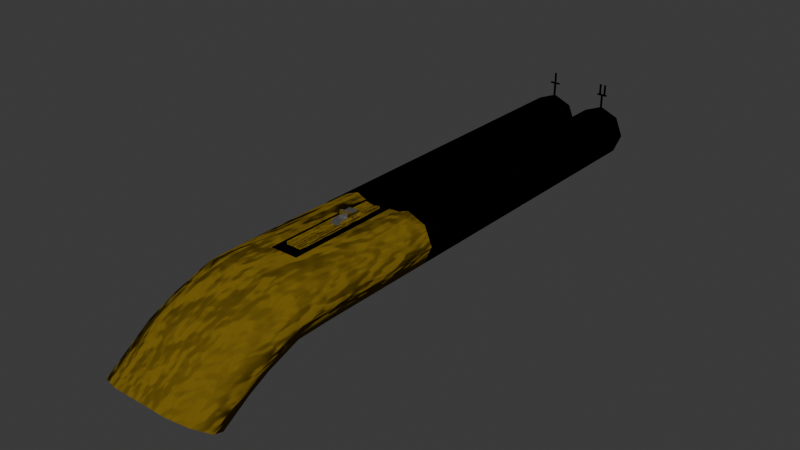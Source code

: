 # Source: ShotgunTextured.blend  (saved by Blender 4.2.66; exported with 4.5.12 LTS)
import bpy
from mathutils import Matrix  # noqa: F401  (used for matrix-valued properties, if any)

bpy.ops.wm.read_factory_settings(use_empty=True)
scene = bpy.context.scene
scene.name = 'Scene'

# ---- collections
col_collection = bpy.data.collections.new('Collection'); scene.collection.children.link(col_collection)

# ---- materials (node trees are filled in below, after node groups)
mat_metal = bpy.data.materials.new('Metal')
mat_material = bpy.data.materials.new('Material')
mat_material_001 = bpy.data.materials.new('Material.001')

# ---- node groups
ng_smooth_by_angle = bpy.data.node_groups.new('Smooth by Angle', 'GeometryNodeTree')
_s = ng_smooth_by_angle.interface.new_socket(name='Mesh', in_out='OUTPUT', socket_type='NodeSocketGeometry')
_s = ng_smooth_by_angle.interface.new_socket(name='Mesh', in_out='INPUT', socket_type='NodeSocketGeometry')
_s = ng_smooth_by_angle.interface.new_socket(name='Angle', in_out='INPUT', socket_type='NodeSocketFloat')
_s.subtype = 'ANGLE'
_s.default_value = 0.5236
_s.min_value = 0.0
_s.max_value = 3.142
_s.description = 'Maximum face angle for smooth edges'
_s = ng_smooth_by_angle.interface.new_socket(name='Ignore Sharpness', in_out='INPUT', socket_type='NodeSocketBool')
_s.force_non_field = True
ng_smooth_by_angle.description = 'Set the sharpness of mesh edges based on the angle between the neighboring faces'
ng_smooth_by_angle.is_modifier = True
_N = ng_smooth_by_angle.nodes; _L = ng_smooth_by_angle.links
n0 = _N.new('GeometryNodeSetShadeSmooth'); n0.name = 'Set Shade Smooth'; n0.location = (120, -80)
n0.domain = 'EDGE'
n1 = _N.new('GeometryNodeSetShadeSmooth'); n1.name = 'Set Shade Smooth.001'; n1.location = (300, -80)
n2 = _N.new('NodeGroupOutput'); n2.name = 'Group Output'; n2.location = (480, -80)
n3 = _N.new('GeometryNodeInputMeshEdgeAngle'); n3.name = 'Edge Angle'; n3.location = (-440, -240)
n4 = _N.new('NodeGroupInput'); n4.name = 'Group Input'; n4.location = (-80, -80)
n5 = _N.new('GeometryNodeInputEdgeSmooth'); n5.name = 'Is Edge Smooth'; n5.location = (-260, -120)
n6 = _N.new('GeometryNodeInputShadeSmooth'); n6.name = 'Is Shade Smooth'; n6.location = (-440, -397)
n7 = _N.new('FunctionNodeCompare'); n7.name = 'Compare'; n7.location = (-260, -260)
n7.operation = 'LESS_EQUAL'
n7.inputs[6].default_value = (0.0, 0.0, 0.0, 0.0)
n7.inputs[7].default_value = (0.0, 0.0, 0.0, 0.0)
n8 = _N.new('FunctionNodeBooleanMath'); n8.name = 'Boolean Math.001'; n8.location = (-80, -260)
n9 = _N.new('NodeGroupInput'); n9.name = 'Group Input.001'; n9.location = (-440, -329)
n10 = _N.new('NodeGroupInput'); n10.name = 'Group Input.002'; n10.location = (-259, -189)
n11 = _N.new('FunctionNodeBooleanMath'); n11.name = 'Boolean Math'; n11.location = (-80, -149)
n11.operation = 'OR'
n12 = _N.new('FunctionNodeBooleanMath'); n12.name = 'Boolean Math.002'; n12.location = (-260, -380)
n12.operation = 'OR'
n13 = _N.new('NodeGroupInput'); n13.name = 'Group Input.003'; n13.location = (-440, -460)
_L.new(n3.outputs[0], n7.inputs[0])
_L.new(n1.outputs[0], n2.inputs[0])
_L.new(n9.outputs[1], n7.inputs[1])
_L.new(n7.outputs[0], n8.inputs[0])
_L.new(n4.outputs[0], n0.inputs[0])
_L.new(n0.outputs[0], n1.inputs[0])
_L.new(n8.outputs[0], n0.inputs[2])
_L.new(n10.outputs[2], n11.inputs[1])
_L.new(n5.outputs[0], n11.inputs[0])
_L.new(n11.outputs[0], n0.inputs[1])
_L.new(n13.outputs[2], n12.inputs[1])
_L.new(n6.outputs[0], n12.inputs[0])
_L.new(n12.outputs[0], n8.inputs[1])
n2.is_active_output = True

# ---- material node trees
mat_metal.use_nodes = True; mat_metal.node_tree.nodes.clear()
_N = mat_metal.node_tree.nodes; _L = mat_metal.node_tree.links
n0 = _N.new('ShaderNodeBsdfPrincipled'); n0.name = 'Principled BSDF'; n0.location = (10, 300)
n0.inputs[0].default_value = (1.0, 1.0, 1.0, 1.0)
n0.inputs[1].default_value = 1.0
n0.inputs[2].default_value = 0.2
n1 = _N.new('ShaderNodeOutputMaterial'); n1.name = 'Material Output'; n1.location = (300, 300)
n2 = _N.new('ShaderNodeBump'); n2.name = 'Bump'; n2.location = (-221, 277)
n2.inputs[0].default_value = 0.0
n2.inputs[1].default_value = 0.4
n2.inputs[2].default_value = 1.0
n3 = _N.new('ShaderNodeTexNoise'); n3.name = 'Noise Texture'; n3.location = (-473, 294)
n3.inputs[2].default_value = 6.4
n3.inputs[3].default_value = 2.7
n3.inputs[4].default_value = 0.3272
n3.inputs[5].default_value = 1.9
n3.inputs[8].default_value = 0.6
_L.new(n0.outputs[0], n1.inputs[0])
_L.new(n3.outputs[0], n2.inputs[3])
_L.new(n2.outputs[0], n0.inputs[5])
n1.is_active_output = True
mat_material.use_nodes = True; mat_material.node_tree.nodes.clear()
_N = mat_material.node_tree.nodes; _L = mat_material.node_tree.links
n0 = _N.new('ShaderNodeBsdfPrincipled'); n0.name = 'Principled BSDF'; n0.location = (10, 300)
n0.inputs[0].default_value = (0.17, 0.1103, 0.008856, 1.0)
n0.inputs[2].default_value = 1.0
n0.inputs[3].default_value = 1.0
n1 = _N.new('ShaderNodeOutputMaterial'); n1.name = 'Material Output'; n1.location = (300, 300)
n2 = _N.new('ShaderNodeTexNoise'); n2.name = 'Noise Texture'; n2.location = (-468, 314)
n3 = _N.new('ShaderNodeBump'); n3.name = 'Bump'; n3.location = (-261, 233)
n3.inputs[0].default_value = 0.3422
n3.inputs[1].default_value = 10.7
n3.inputs[2].default_value = 1.0
_L.new(n0.outputs[0], n1.inputs[0])
_L.new(n3.outputs[0], n0.inputs[5])
_L.new(n2.outputs[0], n3.inputs[3])
n1.is_active_output = True
mat_material_001.use_nodes = True; mat_material_001.node_tree.nodes.clear()
_N = mat_material_001.node_tree.nodes; _L = mat_material_001.node_tree.links
n0 = _N.new('ShaderNodeOutputMaterial'); n0.name = 'Material Output'; n0.location = (452, 300)
n1 = _N.new('ShaderNodeTexNoise'); n1.name = 'Noise Texture'; n1.location = (-550, 292)
n1.inputs[2].default_value = 1.0
n1.inputs[3].default_value = 2.8
n2 = _N.new('ShaderNodeBump'); n2.name = 'Bump'; n2.location = (-198, 235)
n2.inputs[0].default_value = 0.1927
n2.inputs[1].default_value = 3.9
n2.inputs[2].default_value = 1.0
n3 = _N.new('ShaderNodeEeveeSpecular'); n3.name = 'Specular BSDF'; n3.location = (50, 265)
n3.inputs[0].default_value = (0.01927, 0.01927, 0.01927, 1.0)
n3.inputs[2].default_value = 0.299
n4 = _N.new('ShaderNodeTexNoise'); n4.name = 'Noise Texture.001'; n4.location = (-406, -10)
n4.inputs[2].default_value = 1.4
n4.inputs[3].default_value = 2.8
_L.new(n1.outputs[0], n2.inputs[3])
_L.new(n3.outputs[0], n0.inputs[0])
_L.new(n2.outputs[0], n3.inputs[5])
_L.new(n4.outputs[1], n3.inputs[1])
n0.is_active_output = True

# ---- world
world_world = bpy.data.worlds.new('World'); scene.world = world_world
world_world.use_nodes = True; world_world.node_tree.nodes.clear()
_N = world_world.node_tree.nodes; _L = world_world.node_tree.links
n0 = _N.new('ShaderNodeOutputWorld'); n0.name = 'World Output'; n0.location = (300, 300)
n1 = _N.new('ShaderNodeBackground'); n1.name = 'Background'; n1.location = (10, 300)
n1.inputs[0].default_value = (0.05088, 0.05088, 0.05088, 1.0)
_L.new(n1.outputs[0], n0.inputs[0])
n0.is_active_output = True
world_world.color = (0.05088, 0.05088, 0.05088)
world_world.sun_shadow_jitter_overblur = 0.0

# ---- meshes
me_cube_004 = bpy.data.meshes.new('Cube.004')
me_cube_004.from_pydata([(0.743, 5.144, 8.103), (0.2654, 5.144, 7.58), (0.06755, 5.144, 6.319), (0.2654, 5.144, 5.058), (0.743, 5.144, 4.535), (1.221, 5.144, 5.058), (1.418, 5.144, 6.319), (1.221, 5.144, 7.58), (0.743, 4.896, 8.103), (0.2654, 4.896, 7.58), (0.06755, 4.896, 6.319), (0.2654, 4.896, 5.058), (0.743, 4.896, 4.535), (1.221, 4.896, 5.058), (1.418, 4.896, 6.319), (1.221, 4.896, 7.58), (-0.743, 5.144, 8.103), (-1.221, 5.144, 7.58), (-1.418, 5.144, 6.319), (-1.221, 5.144, 5.058), (-0.743, 5.144, 4.535), (-0.2654, 5.144, 5.058), (-0.06755, 5.144, 6.319), (-0.2654, 5.144, 7.58), (-0.743, 4.896, 8.103), (-1.221, 4.896, 7.58), (-1.418, 4.896, 6.319), (-1.221, 4.896, 5.058), (-0.743, 4.896, 4.535), (-0.2654, 4.896, 5.058), (-0.06755, 4.896, 6.319), (-0.2654, 4.896, 7.58), (0.743, 0.5409, 8.103), (1.221, 0.5409, 7.58), (-0.743, 0.5409, 8.103), (-1.221, 0.5409, 7.58), (0.2654, 0.5097, 5.058), (0.743, 0.5097, 4.535), (1.221, 0.5097, 5.058), (1.418, 0.5097, 6.319), (-1.418, 0.5097, 6.319), (-1.221, 0.5097, 5.058), (-0.743, 0.5097, 4.535), (-0.2654, 0.5097, 5.058), (0.08106, 5.144, 6.218), (-0.08106, 5.144, 6.218), (0.06755, 4.908, 6.319), (-0.06755, 4.908, 6.319), (0.08106, 4.908, 6.218), (-0.08106, 4.908, 6.218), (0.743, -3.382, 6.344), (1.221, -3.274, 5.859), (-0.743, -3.382, 6.344), (-1.221, -3.274, 5.859), (0.2654, -2.777, 3.496), (0.743, -2.669, 3.011), (1.221, -2.777, 3.496), (1.418, -3.04, 4.667), (-1.418, -3.04, 4.667), (-1.221, -2.777, 3.496), (-0.743, -2.669, 3.011), (-0.2654, -2.777, 3.496), (1.221, -2.237, 6.687), (1.221, -0.8057, 7.523), (1.418, -0.7947, 6.261), (1.418, -2.125, 5.441), (1.221, -0.7525, 5.002), (1.221, -1.982, 4.205), (0.743, -0.735, 4.48), (0.743, -1.923, 3.694), (0.2654, -0.7525, 5.002), (0.2654, -1.982, 4.205), (-0.2654, -0.7525, 5.002), (-0.2654, -1.982, 4.205), (-0.743, -0.735, 4.48), (-0.743, -1.923, 3.694), (-1.221, -0.7525, 5.002), (-1.221, -1.982, 4.205), (-1.418, -0.7947, 6.261), (-1.418, -2.125, 5.441), (-1.221, -0.8056, 7.523), (-1.221, -2.237, 6.687), (-0.743, -0.8231, 8.045), (-0.743, -2.296, 7.199), (0.743, -0.8231, 8.045), (0.743, -2.296, 7.199), (0.743, -5.264, 3.999), (-0.743, -5.264, 3.999), (-1.221, -5.019, 3.712), (-1.418, -4.445, 2.974), (-1.221, -3.854, 2.282), (-0.743, -3.609, 1.995), (-0.2654, -3.854, 2.282), (0.2654, -3.854, 2.282), (0.743, -3.609, 1.995), (1.221, -3.854, 2.282), (1.418, -4.445, 2.974), (1.221, -5.019, 3.712), (0.02252, 4.896, 6.319), (-0.02252, 4.896, 6.319), (0.08846, 4.896, 7.58), (-0.08846, 4.896, 7.58), (0.08846, 4.896, 5.058), (-0.08846, 4.896, 5.058), (0.3583, 4.896, 8.103), (-0.3583, 4.896, 8.103), (0.3583, 0.5409, 8.103), (-0.3583, 0.5409, 8.103), (0.08846, 0.5097, 5.058), (-0.08846, 0.5097, 5.058), (0.2477, -3.382, 6.344), (-0.2477, -3.382, 6.344), (-0.08846, -2.777, 3.496), (0.08846, -2.777, 3.496), (0.08846, -1.982, 4.205), (-0.08846, -1.982, 4.205), (0.08846, -0.7525, 5.002), (-0.08846, -0.7525, 5.002), (-0.2477, -2.296, 7.199), (0.2477, -2.296, 7.199), (-0.2477, -0.8231, 8.045), (0.2477, -0.8231, 8.045), (-0.2477, -5.264, 3.999), (0.2477, -5.264, 3.999), (0.08846, -3.854, 2.282), (-0.08846, -3.854, 2.282)], [], [(99, 30, 31, 101), (103, 29, 30, 99), (1, 9, 8, 0), (8, 15, 7, 0), (15, 14, 6, 7), (14, 13, 5, 6), (13, 12, 4, 5), (12, 11, 3, 4), (11, 10, 2, 3), (10, 9, 1, 2), (23, 31, 30, 22), (30, 29, 21, 22), (29, 21, 20, 28), (28, 27, 19, 20), (27, 26, 18, 19), (26, 25, 17, 18), (25, 24, 16, 17), (24, 31, 23, 16), (101, 31, 24, 105), (105, 24, 34, 107), (25, 35, 34, 24), (15, 8, 32, 33), (102, 11, 36, 108), (13, 14, 39, 38), (11, 12, 37, 36), (29, 28, 42, 43), (27, 41, 40, 26), (12, 13, 38, 37), (28, 42, 41, 27), (26, 40, 35, 25), (14, 15, 33, 39), (22, 45, 49, 47), (46, 47, 49, 48), (45, 44, 48, 49), (2, 22, 47, 46), (44, 2, 46, 48), (51, 57, 65, 62), (57, 56, 67, 65), (56, 55, 69, 67), (55, 54, 71, 69), (112, 61, 73, 115), (61, 60, 75, 73), (60, 59, 77, 75), (59, 58, 79, 77), (58, 53, 81, 79), (53, 52, 83, 81), (110, 50, 85, 119), (50, 51, 62, 85), (62, 65, 64, 63), (63, 64, 39, 33), (65, 67, 66, 64), (64, 66, 38, 39), (67, 69, 68, 66), (66, 68, 37, 38), (69, 71, 70, 68), (68, 70, 36, 37), (115, 73, 72, 117), (117, 72, 43, 109), (73, 75, 74, 72), (72, 74, 42, 43), (75, 77, 76, 74), (74, 76, 41, 42), (77, 79, 78, 76), (76, 78, 40, 41), (79, 81, 80, 78), (78, 80, 35, 40), (81, 83, 82, 80), (80, 82, 34, 35), (119, 85, 84, 121), (121, 84, 32, 106), (85, 62, 63, 84), (84, 63, 33, 32), (123, 86, 50, 110), (88, 87, 52, 53), (89, 88, 53, 58), (90, 89, 58, 59), (91, 90, 59, 60), (92, 91, 60, 61), (125, 92, 61, 112), (94, 93, 54, 55), (95, 94, 55, 56), (96, 95, 56, 57), (97, 96, 57, 51), (86, 97, 51, 50), (93, 124, 113, 54), (124, 125, 112, 113), (87, 122, 111, 52), (122, 123, 110, 111), (82, 120, 107, 34), (120, 121, 106, 107), (83, 118, 120, 82), (118, 119, 121, 120), (70, 116, 108, 36), (116, 117, 109, 108), (71, 114, 116, 70), (114, 115, 117, 116), (52, 111, 118, 83), (111, 110, 119, 118), (54, 113, 114, 71), (113, 112, 115, 114), (29, 103, 109, 43), (103, 102, 108, 109), (8, 104, 106, 32), (104, 105, 107, 106), (9, 100, 104, 8), (100, 101, 105, 104), (11, 102, 98, 10), (102, 103, 99, 98), (10, 98, 100, 9), (98, 99, 101, 100)])
me_cube_004.polygons.foreach_set('use_smooth', [True] * 110)
me_cube_004.polygons.foreach_set('material_index', [1, 1, 1, 1, 1, 1, 1, 1, 1, 1, 1, 1, 1, 1, 1, 1, 1, 1, 1, 1, 1, 1, 1, 1, 1, 1, 1, 1, 1, 1, 1, 1, 1, 1, 1, 1, 1, 1, 1, 1, 1, 1, 1, 1, 1, 1, 1, 1, 1, 1, 1, 1, 1, 1, 1, 1, 1, 1, 1, 1, 1, 1, 1, 1, 1, 1, 1, 1, 1, 1, 1, 1, 1, 1, 1, 1, 1, 1, 1, 1, 1, 1, 1, 1, 1, 1, 1, 1, 1, 1, 1, 1, 1, 1, 1, 1, 1, 1, 1, 1, 1, 1, 1, 2, 1, 1, 1, 1, 1, 1])
_uv = me_cube_004.uv_layers.new(name='UVMap')
_uv.uv.foreach_set('vector', [0.4207, 0.4932, 0.4207, 0.4931, 0.4207, 0.4932, 0.4207, 0.4932, 0.4208, 0.4931, 0.4208, 0.4931, 0.4207, 0.4931, 0.4207, 0.4932, 0.8604, 0.2106, 0.8788, 0.2042, 0.9033, 0.2374, 0.8963, 0.2633, 0.9033, 0.2374, 0.9408, 0.2211, 0.9556, 0.2363, 0.8963, 0.2633, 0.9408, 0.2211, 0.9799, 0.1375, 0.9999, 0.1418, 0.9556, 0.2363, 0.9799, 0.1375, 0.9807, 0.04832, 0.9999, 0.03898, 0.9999, 0.1418, 0.9807, 0.04832, 0.9565, 0.02015, 0.9582, 0.0001298, 0.9999, 0.03898, 0.9565, 0.02015, 0.9183, 0.03605, 0.9049, 0.02203, 0.9582, 0.0001298, 0.9183, 0.03605, 0.8796, 0.1151, 0.8603, 0.1109, 0.9049, 0.02203, 0.8796, 0.1151, 0.8788, 0.2042, 0.8604, 0.2106, 0.8603, 0.1109, 0.9088, 0.4853, 0.8927, 0.5028, 0.8603, 0.4061, 0.8786, 0.403, 0.8603, 0.4061, 0.8603, 0.3109, 0.8784, 0.3167, 0.8786, 0.403, 0.8603, 0.3109, 0.8784, 0.3167, 0.902, 0.2831, 0.8937, 0.2636, 0.8937, 0.2636, 0.9511, 0.2825, 0.9374, 0.2999, 0.902, 0.2831, 0.9511, 0.2825, 0.9982, 0.3778, 0.9781, 0.3827, 0.9374, 0.2999, 0.9982, 0.3778, 0.9953, 0.4808, 0.9765, 0.4728, 0.9781, 0.3827, 0.9953, 0.4808, 0.9515, 0.5238, 0.9453, 0.5031, 0.9765, 0.4728, 0.9515, 0.5238, 0.8927, 0.5028, 0.9088, 0.4853, 0.9453, 0.5031, 0.4207, 0.4932, 0.4207, 0.4932, 0.4207, 0.4933, 0.4206, 0.4933, 0.4206, 0.4933, 0.4207, 0.4933, 0.4163, 0.4946, 0.4165, 0.4932, 0.4207, 0.4933, 0.4167, 0.4961, 0.4163, 0.4946, 0.4207, 0.4933, 0.4206, 0.4932, 0.4206, 0.4932, 0.417, 0.4905, 0.4179, 0.4892, 0.4207, 0.4931, 0.4207, 0.4931, 0.43, 0.4941, 0.4299, 0.4947, 0.4206, 0.4931, 0.4205, 0.4931, 0.4215, 0.4874, 0.4272, 0.4883, 0.4207, 0.4931, 0.4206, 0.4931, 0.4294, 0.4906, 0.43, 0.4941, 0.4208, 0.4931, 0.4209, 0.4931, 0.4279, 0.4991, 0.4296, 0.496, 0.421, 0.4931, 0.4251, 0.5004, 0.4195, 0.4992, 0.4208, 0.4932, 0.4206, 0.4931, 0.4206, 0.4931, 0.4272, 0.4883, 0.4294, 0.4906, 0.4209, 0.4931, 0.4279, 0.4991, 0.4251, 0.5004, 0.421, 0.4931, 0.4208, 0.4932, 0.4195, 0.4992, 0.4167, 0.4961, 0.4207, 0.4933, 0.4205, 0.4931, 0.4206, 0.4932, 0.4179, 0.4892, 0.4215, 0.4874, 0.8603, 0.529, 0.8827, 0.5241, 0.8733, 0.543, 0.8732, 0.5432, 0.8733, 0.5434, 0.8732, 0.5432, 0.8733, 0.543, 0.8735, 0.5433, 0.8827, 0.5241, 0.8822, 0.5579, 0.8735, 0.5433, 0.8733, 0.543, 0.8615, 0.5579, 0.8603, 0.529, 0.8732, 0.5432, 0.8733, 0.5434, 0.8822, 0.5579, 0.8615, 0.5579, 0.8733, 0.5434, 0.8735, 0.5433, 0.3882, 0.4532, 0.4179, 0.4134, 0.4193, 0.4576, 0.4051, 0.4745, 0.4179, 0.4134, 0.4995, 0.3969, 0.4574, 0.4504, 0.4193, 0.4576, 0.4995, 0.3969, 0.5565, 0.4323, 0.4836, 0.4651, 0.4574, 0.4504, 0.5565, 0.4323, 0.542, 0.4963, 0.4776, 0.4946, 0.4836, 0.4651, 0.5366, 0.5233, 0.5339, 0.5368, 0.4738, 0.5134, 0.4751, 0.5072, 0.5339, 0.5368, 0.5218, 0.6009, 0.4682, 0.5429, 0.4738, 0.5134, 0.5218, 0.6009, 0.4566, 0.6107, 0.439, 0.5465, 0.4682, 0.5429, 0.4566, 0.6107, 0.3903, 0.5652, 0.4069, 0.526, 0.439, 0.5465, 0.3903, 0.5652, 0.3771, 0.5195, 0.3995, 0.5054, 0.4069, 0.526, 0.3771, 0.5195, 0.3761, 0.502, 0.3994, 0.4974, 0.3995, 0.5054, 0.3804, 0.4809, 0.3825, 0.4703, 0.4022, 0.4822, 0.4013, 0.4872, 0.3825, 0.4703, 0.3882, 0.4532, 0.4051, 0.4745, 0.4022, 0.4822, 0.4051, 0.4745, 0.4193, 0.4576, 0.4198, 0.48, 0.4141, 0.4857, 0.4141, 0.4857, 0.4198, 0.48, 0.4215, 0.4874, 0.4179, 0.4892, 0.4193, 0.4576, 0.4574, 0.4504, 0.4327, 0.4788, 0.4198, 0.48, 0.4198, 0.48, 0.4327, 0.4788, 0.4272, 0.4883, 0.4215, 0.4874, 0.4574, 0.4504, 0.4836, 0.4651, 0.4405, 0.4846, 0.4327, 0.4788, 0.4327, 0.4788, 0.4405, 0.4846, 0.4294, 0.4906, 0.4272, 0.4883, 0.4836, 0.4651, 0.4776, 0.4946, 0.4405, 0.4941, 0.4405, 0.4846, 0.4405, 0.4846, 0.4405, 0.4941, 0.43, 0.4941, 0.4294, 0.4906, 0.4751, 0.5072, 0.4738, 0.5134, 0.4394, 0.4999, 0.4398, 0.498, 0.4398, 0.498, 0.4394, 0.4999, 0.4296, 0.496, 0.4298, 0.4954, 0.4738, 0.5134, 0.4682, 0.5429, 0.4361, 0.5086, 0.4394, 0.4999, 0.4394, 0.4999, 0.4361, 0.5086, 0.4279, 0.4991, 0.4296, 0.496, 0.4682, 0.5429, 0.439, 0.5465, 0.4269, 0.5113, 0.4361, 0.5086, 0.4361, 0.5086, 0.4269, 0.5113, 0.4251, 0.5004, 0.4279, 0.4991, 0.439, 0.5465, 0.4069, 0.526, 0.4153, 0.5056, 0.4269, 0.5113, 0.4269, 0.5113, 0.4153, 0.5056, 0.4195, 0.4992, 0.4251, 0.5004, 0.4069, 0.526, 0.3995, 0.5054, 0.4118, 0.4982, 0.4153, 0.5056, 0.4153, 0.5056, 0.4118, 0.4982, 0.4167, 0.4961, 0.4195, 0.4992, 0.3995, 0.5054, 0.3994, 0.4974, 0.4115, 0.4949, 0.4118, 0.4982, 0.4118, 0.4982, 0.4115, 0.4949, 0.4163, 0.4946, 0.4167, 0.4961, 0.4013, 0.4872, 0.4022, 0.4822, 0.4128, 0.4886, 0.4124, 0.4907, 0.4124, 0.4907, 0.4128, 0.4886, 0.417, 0.4905, 0.4168, 0.4919, 0.4022, 0.4822, 0.4051, 0.4745, 0.4141, 0.4857, 0.4128, 0.4886, 0.4128, 0.4886, 0.4141, 0.4857, 0.4179, 0.4892, 0.417, 0.4905, 0.02393, 0.3323, 0.03582, 0.2019, 0.3825, 0.4703, 0.3804, 0.4809, 0.0417, 0.7155, 0.0001298, 0.5932, 0.3761, 0.502, 0.3771, 0.5195, 0.2453, 0.9197, 0.0417, 0.7155, 0.3771, 0.5195, 0.3903, 0.5652, 0.5637, 0.9197, 0.2453, 0.9197, 0.3903, 0.5652, 0.4566, 0.6107, 0.7249, 0.8157, 0.5637, 0.9197, 0.4566, 0.6107, 0.5218, 0.6009, 0.834, 0.6601, 0.7249, 0.8157, 0.5218, 0.6009, 0.5339, 0.5368, 0.8427, 0.6119, 0.834, 0.6601, 0.5339, 0.5368, 0.5366, 0.5233, 0.8369, 0.3283, 0.86, 0.5155, 0.542, 0.4963, 0.5565, 0.4323, 0.7418, 0.1565, 0.8369, 0.3283, 0.5565, 0.4323, 0.4995, 0.3969, 0.4415, 0.0001298, 0.7418, 0.1565, 0.4995, 0.3969, 0.4179, 0.4134, 0.1402, 0.09943, 0.4415, 0.0001298, 0.4179, 0.4134, 0.3882, 0.4532, 0.03582, 0.2019, 0.1402, 0.09943, 0.3882, 0.4532, 0.3825, 0.4703, 0.86, 0.5155, 0.8513, 0.5637, 0.5393, 0.5098, 0.542, 0.4963, 0.8513, 0.5637, 0.8427, 0.6119, 0.5366, 0.5233, 0.5393, 0.5098, 0.0001298, 0.5932, 0.01203, 0.4628, 0.3782, 0.4914, 0.3761, 0.502, 0.01203, 0.4628, 0.02393, 0.3323, 0.3804, 0.4809, 0.3782, 0.4914, 0.4115, 0.4949, 0.4119, 0.4928, 0.4165, 0.4932, 0.4163, 0.4946, 0.4119, 0.4928, 0.4124, 0.4907, 0.4168, 0.4919, 0.4165, 0.4932, 0.3994, 0.4974, 0.4003, 0.4923, 0.4119, 0.4928, 0.4115, 0.4949, 0.4003, 0.4923, 0.4013, 0.4872, 0.4124, 0.4907, 0.4119, 0.4928, 0.4405, 0.4941, 0.4402, 0.496, 0.4299, 0.4947, 0.43, 0.4941, 0.4402, 0.496, 0.4398, 0.498, 0.4298, 0.4954, 0.4299, 0.4947, 0.4776, 0.4946, 0.4763, 0.5009, 0.4402, 0.496, 0.4405, 0.4941, 0.4763, 0.5009, 0.4751, 0.5072, 0.4398, 0.498, 0.4402, 0.496, 0.3761, 0.502, 0.3782, 0.4914, 0.4003, 0.4923, 0.3994, 0.4974, 0.3782, 0.4914, 0.3804, 0.4809, 0.4013, 0.4872, 0.4003, 0.4923, 0.542, 0.4963, 0.5393, 0.5098, 0.4763, 0.5009, 0.4776, 0.4946, 0.5393, 0.5098, 0.5366, 0.5233, 0.4751, 0.5072, 0.4763, 0.5009, 0.4208, 0.4931, 0.4208, 0.4931, 0.4298, 0.4954, 0.4296, 0.496, 0.4208, 0.4931, 0.4207, 0.4931, 0.4299, 0.4947, 0.4298, 0.4954, 0.4206, 0.4932, 0.4206, 0.4933, 0.4168, 0.4919, 0.417, 0.4905, 0.4206, 0.4933, 0.4206, 0.4933, 0.4165, 0.4932, 0.4168, 0.4919, 0.4206, 0.4932, 0.4207, 0.4932, 0.4206, 0.4933, 0.4206, 0.4932, 0.4207, 0.4932, 0.4207, 0.4932, 0.4206, 0.4933, 0.4206, 0.4933, 0.4207, 0.4931, 0.4207, 0.4931, 0.4207, 0.4932, 0.4207, 0.4932, 0.4207, 0.4931, 0.4208, 0.4931, 0.4207, 0.4932, 0.4207, 0.4932, 0.4207, 0.4932, 0.4207, 0.4932, 0.4207, 0.4932, 0.4206, 0.4932, 0.4207, 0.4932, 0.4207, 0.4932, 0.4207, 0.4932, 0.4207, 0.4932])
me_cube_004.materials.append(mat_metal)
me_cube_004.materials.append(mat_material)
me_cube_004.materials.append(mat_material_001)
me_cube_004.update()
me_cube_001 = bpy.data.meshes.new('Cube.001')
me_cube_001.from_pydata([(0.757, 12.49, 3.045), (0.2794, 12.49, 2.523), (0.08156, 12.49, 1.261), (0.2794, 12.49, 4.101e-05), (0.757, 12.49, -0.5224), (1.235, 12.49, 4.101e-05), (1.433, 12.49, 1.261), (1.235, 12.49, 2.523), (0.757, 0.2529, 3.045), (0.2794, 0.2529, 2.523), (0.08156, 0.2529, 1.261), (0.2794, 0.2529, 4.101e-05), (0.757, 0.2529, -0.5224), (1.235, 0.2529, 4.101e-05), (1.433, 0.2529, 1.261), (1.235, 0.2529, 2.523), (0.757, 12.49, 2.782), (0.35, 12.49, 2.336), (0.1813, 12.49, 1.261), (0.35, 12.49, 0.1863), (0.757, 12.49, -0.2589), (1.164, 12.49, 0.1863), (1.333, 12.49, 1.261), (1.164, 12.49, 2.336), (0.757, 0.2529, 2.782), (0.35, 0.2529, 2.336), (0.1813, 0.2529, 1.261), (0.35, 0.2529, 0.1863), (0.757, 0.2529, -0.2589), (1.164, 0.2529, 0.1863), (1.333, 0.2529, 1.261), (1.164, 0.2529, 2.336), (-0.729, 12.49, 3.045), (-1.207, 12.49, 2.523), (-1.404, 12.49, 1.261), (-1.207, 12.49, 4.101e-05), (-0.729, 12.49, -0.5224), (-0.2514, 12.49, 4.101e-05), (-0.05353, 12.49, 1.261), (-0.2514, 12.49, 2.523), (-0.729, 0.2529, 3.045), (-1.207, 0.2529, 2.523), (-1.404, 0.2529, 1.261), (-1.207, 0.2529, 4.101e-05), (-0.729, 0.2529, -0.5224), (-0.2514, 0.2529, 4.101e-05), (-0.05353, 0.2529, 1.261), (-0.2514, 0.2529, 2.523), (-0.729, 12.49, 2.782), (-1.136, 12.49, 2.336), (-1.305, 12.49, 1.261), (-1.136, 12.49, 0.1863), (-0.729, 12.49, -0.2589), (-0.3219, 12.49, 0.1863), (-0.1533, 12.49, 1.261), (-0.3219, 12.49, 2.336), (-0.729, 0.2529, 2.782), (-1.136, 0.2529, 2.336), (-1.305, 0.2529, 1.261), (-1.136, 0.2529, 0.1863), (-0.729, 0.2529, -0.2589), (-0.3219, 0.2529, 0.1863), (-0.1533, 0.2529, 1.261), (-0.3219, 0.2529, 2.336), (0.09507, 0.2529, 1.16), (0.09507, 12.49, 1.16), (-0.06704, 12.49, 1.16), (-0.06704, 0.2529, 1.16), (-1.404, 6.369, 1.261), (-0.2514, 6.369, 2.523), (-0.2514, 6.369, 4.101e-05), (-0.729, 6.369, -0.5224), (-1.207, 6.369, 4.101e-05), (-0.729, 6.369, 3.045), (-1.207, 6.369, 2.523), (1.235, 6.369, 2.523), (0.757, 6.369, 3.045), (1.235, 6.369, 4.101e-05), (1.433, 6.369, 1.261), (0.2794, 6.369, 4.101e-05), (0.757, 6.369, -0.5224), (0.2794, 6.369, 2.523), (1.164, 11.86, 2.336), (0.757, 11.86, 2.782), (1.164, 11.86, 0.1863), (1.333, 11.86, 1.261), (0.35, 11.86, 0.1863), (0.757, 11.86, -0.2589), (0.35, 11.86, 2.336), (0.1813, 11.86, 1.261), (-0.1533, 11.86, 1.261), (-0.3219, 11.86, 2.336), (-0.729, 11.86, -0.2589), (-0.3219, 11.86, 0.1863), (-1.305, 11.86, 1.261), (-1.136, 11.86, 0.1863), (-0.729, 11.86, 2.782), (-1.136, 11.86, 2.336), (0.08156, 12.49, 1.261), (0.08156, 0.2529, 1.261), (0.08156, 0.004777, 1.261), (-0.05353, 12.49, 1.261), (-0.05353, 0.2529, 1.261), (-0.05353, 0.004777, 1.261), (0.08156, 0.01693, 1.261), (-0.05353, 0.01693, 1.261), (-0.7506, 12.43, 4.022), (-0.7506, 12.43, 4.736), (-0.7506, 12.46, 4.022), (-0.7506, 12.46, 4.736), (-0.7013, 12.43, 4.022), (-0.7013, 12.43, 4.736), (-0.7013, 12.46, 4.022), (-0.7013, 12.46, 4.736), (-0.7506, 12.43, 4.115), (-0.7506, 12.46, 4.115), (-0.7013, 12.46, 4.115), (-0.7013, 12.43, 4.115), (-0.7491, 12.41, 2.876), (-0.7491, 12.41, 3.932), (-0.7491, 12.47, 2.876), (-0.7491, 12.47, 3.932), (-0.7083, 12.41, 2.876), (-0.7083, 12.41, 3.932), (-0.7083, 12.47, 2.876), (-0.7083, 12.47, 3.932), (-0.7491, 12.41, 4.021), (-0.7491, 12.47, 4.021), (-0.7083, 12.41, 4.021), (-0.7083, 12.47, 4.021), (-0.8625, 12.41, 3.932), (-0.8625, 12.47, 3.932), (-0.5949, 12.47, 3.932), (-0.5949, 12.41, 3.932), (-0.8625, 12.41, 4.021), (-0.8625, 12.47, 4.021), (-0.5949, 12.47, 4.021), (-0.5949, 12.41, 4.021), (0.7369, 12.41, 2.876), (0.7369, 12.41, 3.932), (0.7369, 12.47, 2.876), (0.7369, 12.47, 3.932), (0.7777, 12.41, 2.876), (0.7777, 12.41, 3.932), (0.7777, 12.47, 2.876), (0.7777, 12.47, 3.932), (0.7369, 12.41, 4.021), (0.7369, 12.47, 4.021), (0.7777, 12.41, 4.021), (0.7777, 12.47, 4.021), (0.6236, 12.41, 3.932), (0.6236, 12.47, 3.932), (0.8911, 12.47, 3.932), (0.8911, 12.41, 3.932), (0.6236, 12.41, 4.021), (0.6236, 12.47, 4.021), (0.8911, 12.47, 4.021), (0.8911, 12.41, 4.021), (0.6679, 12.43, 4.022), (0.6679, 12.43, 4.736), (0.6679, 12.46, 4.022), (0.6679, 12.46, 4.736), (0.7172, 12.43, 4.022), (0.7172, 12.43, 4.736), (0.7172, 12.46, 4.022), (0.7172, 12.46, 4.736), (0.6679, 12.43, 4.115), (0.6679, 12.46, 4.115), (0.7172, 12.46, 4.115), (0.7172, 12.43, 4.115), (0.803, 12.43, 4.022), (0.803, 12.43, 4.736), (0.803, 12.46, 4.022), (0.803, 12.46, 4.736), (0.8523, 12.43, 4.022), (0.8523, 12.43, 4.736), (0.8523, 12.46, 4.022), (0.8523, 12.46, 4.736), (0.803, 12.43, 4.115), (0.803, 12.46, 4.115), (0.8523, 12.46, 4.115), (0.8523, 12.43, 4.115)], [(10, 46)], [(76, 8, 15, 75), (78, 14, 13, 77), (80, 12, 11, 79), (2, 10, 9, 81, 1), (75, 15, 14, 78), (77, 13, 12, 80), (3, 79, 11, 10, 2), (81, 9, 8, 76), (83, 82, 31, 24), (85, 84, 29, 30), (87, 86, 27, 28), (89, 88, 25, 26), (82, 85, 30, 31), (84, 87, 28, 29), (86, 89, 26, 27), (88, 83, 24, 25), (11, 12, 28, 27), (5, 4, 20, 21), (12, 13, 29, 28), (6, 5, 21, 22), (13, 14, 30, 29), (7, 6, 22, 23), (14, 15, 31, 30), (0, 7, 23, 16), (1, 0, 16, 17), (15, 8, 24, 31), (8, 9, 25, 24), (2, 1, 17, 18), (9, 10, 26, 25), (3, 2, 18, 19), (10, 11, 27, 26), (4, 3, 19, 20), (39, 69, 47, 46, 38), (70, 45, 44, 71), (72, 43, 42, 68), (74, 41, 40, 73), (73, 40, 47, 69), (38, 46, 45, 70, 37), (71, 44, 43, 72), (68, 42, 41, 74), (91, 90, 62, 63), (93, 92, 60, 61), (95, 94, 58, 59), (97, 96, 56, 57), (96, 91, 63, 56), (90, 93, 61, 62), (92, 95, 59, 60), (94, 97, 57, 58), (44, 45, 61, 60), (38, 37, 53, 54), (45, 46, 62, 61), (39, 38, 54, 55), (46, 47, 63, 62), (32, 39, 55, 48), (33, 32, 48, 49), (47, 40, 56, 63), (40, 41, 57, 56), (34, 33, 49, 50), (41, 42, 58, 57), (35, 34, 50, 51), (42, 43, 59, 58), (36, 35, 51, 52), (43, 44, 60, 59), (37, 36, 52, 53), (38, 2, 65, 66), (65, 64, 67, 66), (46, 38, 66, 67), (2, 10, 64, 65), (34, 68, 74, 33), (36, 71, 72, 35), (32, 73, 69, 39), (33, 74, 73, 32), (35, 72, 68, 34), (37, 70, 71, 36), (1, 81, 76, 0), (5, 77, 80, 4), (7, 75, 78, 6), (4, 80, 79, 3), (6, 78, 77, 5), (0, 76, 75, 7), (17, 16, 83, 88), (19, 18, 89, 86), (21, 20, 87, 84), (23, 22, 85, 82), (18, 17, 88, 89), (20, 19, 86, 87), (22, 21, 84, 85), (16, 23, 82, 83), (50, 49, 97, 94), (52, 51, 95, 92), (54, 53, 93, 90), (48, 55, 91, 96), (49, 48, 96, 97), (51, 50, 94, 95), (53, 52, 92, 93), (55, 54, 90, 91), (97, 96, 91, 90, 93, 92, 95, 94), (83, 82, 85, 84, 87, 86, 89, 88), (98, 101, 102, 105, 103, 100, 104, 99), (114, 107, 109, 115), (115, 109, 113, 116), (116, 113, 111, 117), (117, 111, 107, 114), (108, 112, 110, 106), (113, 109, 107, 111), (110, 117, 114, 106), (112, 116, 117, 110), (108, 115, 116, 112), (106, 114, 115, 108), (118, 119, 121, 120), (120, 121, 125, 124), (124, 125, 123, 122), (122, 123, 119, 118), (120, 124, 122, 118), (126, 127, 135, 134), (129, 127, 126, 128), (129, 128, 137, 136), (119, 123, 128, 126), (125, 121, 127, 129), (133, 132, 136, 137), (131, 130, 134, 135), (127, 121, 131, 135), (123, 125, 132, 133), (128, 123, 133, 137), (121, 119, 130, 131), (119, 126, 134, 130), (125, 129, 136, 132), (138, 139, 141, 140), (140, 141, 145, 144), (144, 145, 143, 142), (142, 143, 139, 138), (140, 144, 142, 138), (146, 147, 155, 154), (149, 147, 146, 148), (149, 148, 157, 156), (139, 143, 148, 146), (145, 141, 147, 149), (153, 152, 156, 157), (151, 150, 154, 155), (147, 141, 151, 155), (143, 145, 152, 153), (148, 143, 153, 157), (141, 139, 150, 151), (139, 146, 154, 150), (145, 149, 156, 152), (166, 159, 161, 167), (167, 161, 165, 168), (168, 165, 163, 169), (169, 163, 159, 166), (160, 164, 162, 158), (165, 161, 159, 163), (162, 169, 166, 158), (164, 168, 169, 162), (160, 167, 168, 164), (158, 166, 167, 160), (178, 171, 173, 179), (179, 173, 177, 180), (180, 177, 175, 181), (181, 175, 171, 178), (172, 176, 174, 170), (177, 173, 171, 175), (174, 181, 178, 170), (176, 180, 181, 174), (172, 179, 180, 176), (170, 178, 179, 172)])
me_cube_001.polygons.foreach_set('use_smooth', [True] * 165)
_uv = me_cube_001.uv_layers.new(name='UVMap')
_uv.uv.foreach_set('vector', [0.6068, 0.164, 0.6068, 0.2568, 0.5952, 0.2568, 0.5952, 0.164, 0.5835, 0.164, 0.5835, 0.2568, 0.5719, 0.2568, 0.5719, 0.164, 0.5603, 0.164, 0.5603, 0.2568, 0.5487, 0.2568, 0.5487, 0.164, 0.63, 0.07122, 0.63, 0.2568, 0.6184, 0.2568, 0.6184, 0.164, 0.6184, 0.07122, 0.5952, 0.164, 0.5952, 0.2568, 0.5835, 0.2568, 0.5835, 0.164, 0.5719, 0.164, 0.5719, 0.2568, 0.5603, 0.2568, 0.5603, 0.164, 0.5487, 0.07122, 0.5487, 0.164, 0.5487, 0.2568, 0.5371, 0.2568, 0.5371, 0.07122, 0.6184, 0.164, 0.6184, 0.2568, 0.6068, 0.2568, 0.6068, 0.164, 0.326, 0.09074, 0.3273, 0.09574, 0.3167, 0.8729, 0.3177, 0.8598, 0.3296, 0.09762, 0.3317, 0.09602, 0.3273, 0.873, 0.3218, 0.8909, 0.3332, 0.09078, 0.3326, 0.08282, 0.3247, 0.8523, 0.3266, 0.8599, 0.3298, 0.07122, 0.3268, 0.08304, 0.3197, 0.8522, 0.3222, 0.8497, 0.3273, 0.09574, 0.3296, 0.09762, 0.3218, 0.8909, 0.3167, 0.8729, 0.3317, 0.09602, 0.3332, 0.09078, 0.3266, 0.8599, 0.3273, 0.873, 0.3326, 0.08282, 0.3298, 0.07122, 0.3222, 0.8497, 0.3247, 0.8523, 0.3268, 0.08304, 0.326, 0.09074, 0.3177, 0.8598, 0.3197, 0.8522, 0.3257, 0.8516, 0.3286, 0.859, 0.3266, 0.8599, 0.3247, 0.8523, 0.4564, 0.2985, 0.4443, 0.2864, 0.4472, 0.2851, 0.4575, 0.2956, 0.3286, 0.859, 0.3332, 0.8731, 0.3273, 0.873, 0.3266, 0.8599, 0.4731, 0.2985, 0.4564, 0.2985, 0.4575, 0.2956, 0.472, 0.2958, 0.3332, 0.8731, 0.3216, 0.9168, 0.3218, 0.8909, 0.3273, 0.873, 0.4851, 0.2867, 0.4731, 0.2985, 0.472, 0.2958, 0.4821, 0.2854, 0.3216, 0.9168, 0.3107, 0.8729, 0.3167, 0.8729, 0.3218, 0.8909, 0.4852, 0.2696, 0.4851, 0.2867, 0.4821, 0.2854, 0.4824, 0.2707, 0.4734, 0.2572, 0.4852, 0.2696, 0.4824, 0.2707, 0.4721, 0.2602, 0.3107, 0.8729, 0.3156, 0.8589, 0.3177, 0.8598, 0.3167, 0.8729, 0.3156, 0.8589, 0.3187, 0.8515, 0.3197, 0.8522, 0.3177, 0.8598, 0.4562, 0.257, 0.4734, 0.2572, 0.4721, 0.2602, 0.4574, 0.2598, 0.3187, 0.8515, 0.3222, 0.8489, 0.3222, 0.8497, 0.3197, 0.8522, 0.444, 0.269, 0.4562, 0.257, 0.4574, 0.2598, 0.4471, 0.2703, 0.3222, 0.8489, 0.3257, 0.8516, 0.3247, 0.8523, 0.3222, 0.8497, 0.4443, 0.2864, 0.444, 0.269, 0.4471, 0.2703, 0.4472, 0.2851, 0.4556, 0.07122, 0.4556, 0.164, 0.4556, 0.2568, 0.444, 0.2568, 0.444, 0.07122, 0.5253, 0.164, 0.5253, 0.2568, 0.5137, 0.2568, 0.5137, 0.164, 0.5021, 0.164, 0.5021, 0.2568, 0.4905, 0.2568, 0.4905, 0.164, 0.4789, 0.164, 0.4789, 0.2568, 0.4672, 0.2568, 0.4672, 0.164, 0.4672, 0.164, 0.4672, 0.2568, 0.4556, 0.2568, 0.4556, 0.164, 0.5369, 0.07122, 0.5369, 0.2568, 0.5253, 0.2568, 0.5253, 0.164, 0.5253, 0.07122, 0.5137, 0.164, 0.5137, 0.2568, 0.5021, 0.2568, 0.5021, 0.164, 0.4905, 0.164, 0.4905, 0.2568, 0.4789, 0.2568, 0.4789, 0.164, 0.2885, 0.08301, 0.2879, 0.09112, 0.2964, 0.8625, 0.2989, 0.8599, 0.2893, 0.09615, 0.2917, 0.09793, 0.2938, 0.8835, 0.2945, 0.8702, 0.2939, 0.09634, 0.2949, 0.09143, 0.3046, 0.8833, 0.2994, 0.9015, 0.2944, 0.08314, 0.2914, 0.07122, 0.3014, 0.8623, 0.3035, 0.87, 0.2914, 0.07122, 0.2885, 0.08301, 0.2989, 0.8599, 0.3014, 0.8623, 0.2879, 0.09112, 0.2893, 0.09615, 0.2945, 0.8702, 0.2964, 0.8625, 0.2917, 0.09793, 0.2939, 0.09634, 0.2994, 0.9015, 0.2938, 0.8835, 0.2949, 0.09143, 0.2944, 0.08314, 0.3035, 0.87, 0.3046, 0.8833, 0.2879, 0.8836, 0.2925, 0.8694, 0.2945, 0.8702, 0.2938, 0.8835, 0.5266, 0.2861, 0.5149, 0.2984, 0.5136, 0.2954, 0.5238, 0.285, 0.2925, 0.8694, 0.2954, 0.8618, 0.2964, 0.8625, 0.2945, 0.8702, 0.5265, 0.269, 0.5266, 0.2861, 0.5238, 0.285, 0.5234, 0.2703, 0.2954, 0.8618, 0.2989, 0.8591, 0.2989, 0.8599, 0.2964, 0.8625, 0.5142, 0.257, 0.5265, 0.269, 0.5234, 0.2703, 0.5131, 0.2599, 0.4974, 0.2571, 0.5142, 0.257, 0.5131, 0.2599, 0.4985, 0.2598, 0.2989, 0.8591, 0.3024, 0.8616, 0.3014, 0.8623, 0.2989, 0.8599, 0.3024, 0.8616, 0.3056, 0.8691, 0.3035, 0.87, 0.3014, 0.8623, 0.4855, 0.2687, 0.4974, 0.2571, 0.4985, 0.2598, 0.4883, 0.27, 0.3056, 0.8691, 0.3105, 0.8833, 0.3046, 0.8833, 0.3035, 0.87, 0.4854, 0.2857, 0.4855, 0.2687, 0.4883, 0.27, 0.4883, 0.2846, 0.3105, 0.8833, 0.2996, 0.9272, 0.2994, 0.9015, 0.3046, 0.8833, 0.4974, 0.2984, 0.4854, 0.2857, 0.4883, 0.2846, 0.4988, 0.2952, 0.2996, 0.9272, 0.2879, 0.8836, 0.2938, 0.8835, 0.2994, 0.9015, 0.5149, 0.2984, 0.4974, 0.2984, 0.4988, 0.2952, 0.5136, 0.2954, 0.4433, 0.07122, 0.4425, 0.07127, 0.4438, 0.07134, 0.4418, 0.07122, 0.4438, 0.07134, 0.4436, 0.386, 0.4421, 0.386, 0.4418, 0.07122, 0.4433, 0.3861, 0.4433, 0.07122, 0.4418, 0.07122, 0.4421, 0.386, 0.4425, 0.07127, 0.4425, 0.3861, 0.4436, 0.386, 0.4438, 0.07134, 0.4905, 0.07122, 0.4905, 0.164, 0.4789, 0.164, 0.4789, 0.07122, 0.5137, 0.07122, 0.5137, 0.164, 0.5021, 0.164, 0.5021, 0.07122, 0.4672, 0.07122, 0.4672, 0.164, 0.4556, 0.164, 0.4556, 0.07122, 0.4789, 0.07122, 0.4789, 0.164, 0.4672, 0.164, 0.4672, 0.07122, 0.5021, 0.07122, 0.5021, 0.164, 0.4905, 0.164, 0.4905, 0.07122, 0.5253, 0.07122, 0.5253, 0.164, 0.5137, 0.164, 0.5137, 0.07122, 0.6184, 0.07122, 0.6184, 0.164, 0.6068, 0.164, 0.6068, 0.07122, 0.5719, 0.07122, 0.5719, 0.164, 0.5603, 0.164, 0.5603, 0.07122, 0.5952, 0.07122, 0.5952, 0.164, 0.5835, 0.164, 0.5835, 0.07122, 0.5603, 0.07122, 0.5603, 0.164, 0.5487, 0.164, 0.5487, 0.07122, 0.5835, 0.07122, 0.5835, 0.164, 0.5719, 0.164, 0.5719, 0.07122, 0.6068, 0.07122, 0.6068, 0.164, 0.5952, 0.164, 0.5952, 0.07122, 0.4721, 0.2602, 0.4824, 0.2707, 0.4723, 0.2752, 0.468, 0.2703, 0.4471, 0.2703, 0.4574, 0.2598, 0.4619, 0.2697, 0.4574, 0.2739, 0.4575, 0.2956, 0.4472, 0.2851, 0.4574, 0.2804, 0.4614, 0.2855, 0.4821, 0.2854, 0.472, 0.2958, 0.4675, 0.286, 0.4719, 0.2817, 0.4574, 0.2598, 0.4721, 0.2602, 0.468, 0.2703, 0.4619, 0.2697, 0.4472, 0.2851, 0.4471, 0.2703, 0.4574, 0.2739, 0.4574, 0.2804, 0.472, 0.2958, 0.4575, 0.2956, 0.4614, 0.2855, 0.4675, 0.286, 0.4824, 0.2707, 0.4821, 0.2854, 0.4719, 0.2817, 0.4723, 0.2752, 0.4883, 0.27, 0.4985, 0.2598, 0.503, 0.2696, 0.4984, 0.2736, 0.4988, 0.2952, 0.4883, 0.2846, 0.4985, 0.2799, 0.5028, 0.2849, 0.5238, 0.285, 0.5136, 0.2954, 0.509, 0.2856, 0.5135, 0.2814, 0.5131, 0.2599, 0.5234, 0.2703, 0.5135, 0.275, 0.5092, 0.2701, 0.4985, 0.2598, 0.5131, 0.2599, 0.5092, 0.2701, 0.503, 0.2696, 0.4883, 0.2846, 0.4883, 0.27, 0.4984, 0.2736, 0.4985, 0.2799, 0.5136, 0.2954, 0.4988, 0.2952, 0.5028, 0.2849, 0.509, 0.2856, 0.5234, 0.2703, 0.5238, 0.285, 0.5135, 0.2814, 0.5135, 0.275, 0.5507, 0.2739, 0.5437, 0.2809, 0.5338, 0.2809, 0.5268, 0.2739, 0.5268, 0.264, 0.5338, 0.257, 0.5437, 0.257, 0.5507, 0.264, 0.5272, 0.2985, 0.5371, 0.2985, 0.5441, 0.3055, 0.5441, 0.3154, 0.5371, 0.3224, 0.5272, 0.3224, 0.5202, 0.3154, 0.5202, 0.3055, 0.4425, 0.07127, 0.4433, 0.07122, 0.4433, 0.3861, 0.4393, 0.3704, 0.4393, 0.3702, 0.4424, 0.3702, 0.4424, 0.3704, 0.4425, 0.3861, 0.5, 0.0, 0.625, 0.0, 0.625, 0.25, 0.5, 0.25, 0.5, 0.25, 0.625, 0.25, 0.625, 0.5, 0.5, 0.5, 0.5, 0.5, 0.625, 0.5, 0.625, 0.75, 0.5, 0.75, 0.5, 0.75, 0.625, 0.75, 0.625, 1.0, 0.5, 1.0, 0.125, 0.5, 0.375, 0.5, 0.375, 0.75, 0.125, 0.75, 0.625, 0.5, 0.875, 0.5, 0.875, 0.75, 0.625, 0.75, 0.375, 0.75, 0.5, 0.75, 0.5, 1.0, 0.375, 1.0, 0.375, 0.5, 0.5, 0.5, 0.5, 0.75, 0.375, 0.75, 0.375, 0.25, 0.5, 0.25, 0.5, 0.5, 0.375, 0.5, 0.375, 0.0, 0.5, 0.0, 0.5, 0.25, 0.375, 0.25, 0.375, 0.0, 0.625, 0.0, 0.625, 0.25, 0.375, 0.25, 0.375, 0.25, 0.625, 0.25, 0.625, 0.5, 0.375, 0.5, 0.375, 0.5, 0.625, 0.5, 0.625, 0.75, 0.375, 0.75, 0.375, 0.75, 0.625, 0.75, 0.625, 1.0, 0.375, 1.0, 0.125, 0.5, 0.375, 0.5, 0.375, 0.75, 0.125, 0.75, 0.875, 0.75, 0.875, 0.5, 0.875, 0.5, 0.875, 0.75, 0.625, 0.5, 0.875, 0.5, 0.875, 0.75, 0.625, 0.75, 0.625, 0.5, 0.625, 0.75, 0.625, 0.75, 0.625, 0.5, 0.625, 1.0, 0.625, 0.75, 0.625, 0.75, 0.625, 1.0, 0.625, 0.5, 0.625, 0.25, 0.625, 0.25, 0.625, 0.5, 0.625, 0.75, 0.625, 0.5, 0.625, 0.5, 0.625, 0.75, 0.625, 0.25, 0.625, 0.0, 0.625, 0.0, 0.625, 0.25, 0.625, 0.25, 0.625, 0.25, 0.625, 0.25, 0.625, 0.25, 0.625, 0.75, 0.625, 0.5, 0.625, 0.5, 0.625, 0.75, 0.625, 0.75, 0.625, 0.75, 0.625, 0.75, 0.625, 0.75, 0.625, 0.25, 0.625, 0.0, 0.625, 0.0, 0.625, 0.25, 0.625, 1.0, 0.625, 1.0, 0.625, 1.0, 0.625, 1.0, 0.625, 0.5, 0.625, 0.5, 0.625, 0.5, 0.625, 0.5, 0.375, 0.0, 0.625, 0.0, 0.625, 0.25, 0.375, 0.25, 0.375, 0.25, 0.625, 0.25, 0.625, 0.5, 0.375, 0.5, 0.375, 0.5, 0.625, 0.5, 0.625, 0.75, 0.375, 0.75, 0.375, 0.75, 0.625, 0.75, 0.625, 1.0, 0.375, 1.0, 0.125, 0.5, 0.375, 0.5, 0.375, 0.75, 0.125, 0.75, 0.875, 0.75, 0.875, 0.5, 0.875, 0.5, 0.875, 0.75, 0.625, 0.5, 0.875, 0.5, 0.875, 0.75, 0.625, 0.75, 0.625, 0.5, 0.625, 0.75, 0.625, 0.75, 0.625, 0.5, 0.625, 1.0, 0.625, 0.75, 0.625, 0.75, 0.625, 1.0, 0.625, 0.5, 0.625, 0.25, 0.625, 0.25, 0.625, 0.5, 0.625, 0.75, 0.625, 0.5, 0.625, 0.5, 0.625, 0.75, 0.625, 0.25, 0.625, 0.0, 0.625, 0.0, 0.625, 0.25, 0.625, 0.25, 0.625, 0.25, 0.625, 0.25, 0.625, 0.25, 0.625, 0.75, 0.625, 0.5, 0.625, 0.5, 0.625, 0.75, 0.625, 0.75, 0.625, 0.75, 0.625, 0.75, 0.625, 0.75, 0.625, 0.25, 0.625, 0.0, 0.625, 0.0, 0.625, 0.25, 0.625, 1.0, 0.625, 1.0, 0.625, 1.0, 0.625, 1.0, 0.625, 0.5, 0.625, 0.5, 0.625, 0.5, 0.625, 0.5, 0.5, 0.0, 0.625, 0.0, 0.625, 0.25, 0.5, 0.25, 0.5, 0.25, 0.625, 0.25, 0.625, 0.5, 0.5, 0.5, 0.5, 0.5, 0.625, 0.5, 0.625, 0.75, 0.5, 0.75, 0.5, 0.75, 0.625, 0.75, 0.625, 1.0, 0.5, 1.0, 0.125, 0.5, 0.375, 0.5, 0.375, 0.75, 0.125, 0.75, 0.625, 0.5, 0.875, 0.5, 0.875, 0.75, 0.625, 0.75, 0.375, 0.75, 0.5, 0.75, 0.5, 1.0, 0.375, 1.0, 0.375, 0.5, 0.5, 0.5, 0.5, 0.75, 0.375, 0.75, 0.375, 0.25, 0.5, 0.25, 0.5, 0.5, 0.375, 0.5, 0.375, 0.0, 0.5, 0.0, 0.5, 0.25, 0.375, 0.25, 0.5, 0.0, 0.625, 0.0, 0.625, 0.25, 0.5, 0.25, 0.5, 0.25, 0.625, 0.25, 0.625, 0.5, 0.5, 0.5, 0.5, 0.5, 0.625, 0.5, 0.625, 0.75, 0.5, 0.75, 0.5, 0.75, 0.625, 0.75, 0.625, 1.0, 0.5, 1.0, 0.125, 0.5, 0.375, 0.5, 0.375, 0.75, 0.125, 0.75, 0.625, 0.5, 0.875, 0.5, 0.875, 0.75, 0.625, 0.75, 0.375, 0.75, 0.5, 0.75, 0.5, 1.0, 0.375, 1.0, 0.375, 0.5, 0.5, 0.5, 0.5, 0.75, 0.375, 0.75, 0.375, 0.25, 0.5, 0.25, 0.5, 0.5, 0.375, 0.5, 0.375, 0.0, 0.5, 0.0, 0.5, 0.25, 0.375, 0.25])
me_cube_001.materials.append(mat_material_001)
me_cube_001.materials.append(None)
me_cube_001.update()
me_cube_009 = bpy.data.meshes.new('Cube.009')
me_cube_009.from_pydata([(-3.093, -1.0, -1.0), (-3.093, -1.0, -0.4725), (-3.093, 1.0, -1.0), (-3.093, 1.0, -0.4725), (3.093, -1.0, -1.0), (3.093, -1.0, -0.4725), (3.093, 1.0, -1.0), (3.093, 1.0, -0.4725), (0.3333, 1.0, -1.0), (-0.3333, 1.0, -1.0), (-0.3333, 1.0, -0.558), (0.3333, 1.0, -0.558), (-0.3333, -1.0, -1.0), (0.3333, -1.0, -1.0), (0.3333, -1.0, -0.558), (-0.3333, -1.0, -0.558)], [], [(0, 1, 3, 2), (8, 11, 7, 6), (6, 7, 5, 4), (12, 15, 1, 0), (8, 6, 4, 13), (10, 3, 1, 15), (7, 11, 14, 5), (11, 10, 15, 14), (2, 9, 12, 0), (9, 8, 13, 12), (4, 5, 14, 13), (13, 14, 15, 12), (2, 3, 10, 9), (9, 10, 11, 8)])
_uv = me_cube_009.uv_layers.new(name='UVMap')
_uv.uv.foreach_set('vector', [0.375, 0.0, 0.625, 0.0, 0.625, 0.25, 0.375, 0.25, 0.375, 0.4167, 0.625, 0.4167, 0.625, 0.5, 0.375, 0.5, 0.375, 0.5, 0.625, 0.5, 0.625, 0.75, 0.375, 0.75, 0.375, 0.9167, 0.625, 0.9167, 0.625, 1.0, 0.375, 1.0, 0.2917, 0.5, 0.375, 0.5, 0.375, 0.75, 0.2917, 0.75, 0.7917, 0.5, 0.875, 0.5, 0.875, 0.75, 0.7917, 0.75, 0.625, 0.5, 0.7083, 0.5, 0.7083, 0.75, 0.625, 0.75, 0.7083, 0.5, 0.7917, 0.5, 0.7917, 0.75, 0.7083, 0.75, 0.125, 0.5, 0.2083, 0.5, 0.2083, 0.75, 0.125, 0.75, 0.2083, 0.5, 0.2917, 0.5, 0.2917, 0.75, 0.2083, 0.75, 0.375, 0.75, 0.625, 0.75, 0.625, 0.8333, 0.375, 0.8333, 0.375, 0.8333, 0.625, 0.8333, 0.625, 0.9167, 0.375, 0.9167, 0.375, 0.25, 0.625, 0.25, 0.625, 0.3333, 0.375, 0.3333, 0.375, 0.3333, 0.625, 0.3333, 0.625, 0.4167, 0.375, 0.4167])
me_cube_009.materials.append(mat_material)
me_cube_009.update()
me_cube_010 = bpy.data.meshes.new('Cube.010')
me_cube_010.from_pydata([(0.0, -4.976, -3.148), (0.0, -4.005, -2.825), (0.0, -4.225, -2.836), (0.0, -4.476, -2.716), (0.0, -4.494, -2.945), (0.0, -4.652, -2.92), (0.0, -4.806, -2.94), (0.0, -4.919, -3.022), (0.0, -3.867, -2.908), (0.0, -3.813, -3.028), (0.0, -3.813, -3.164), (0.1728, -4.976, -3.148), (0.1728, -4.005, -2.825), (0.1728, -4.225, -2.836), (0.1728, -4.476, -2.716), (0.1728, -4.494, -2.945), (0.1728, -4.652, -2.92), (0.1728, -4.806, -2.94), (0.1728, -4.919, -3.022), (0.1728, -3.867, -2.908), (0.1728, -3.813, -3.028), (0.1728, -3.813, -3.164), (-0.1728, -4.976, -3.148), (-0.1728, -4.005, -2.825), (-0.1728, -4.225, -2.836), (-0.1728, -4.476, -2.716), (-0.1728, -4.494, -2.945), (-0.1728, -4.652, -2.92), (-0.1728, -4.806, -2.94), (-0.1728, -4.919, -3.022), (-0.1728, -3.867, -2.908), (-0.1728, -3.813, -3.028), (-0.1728, -3.813, -3.164)], [], [(1, 12, 19, 8), (4, 15, 14, 3), (7, 18, 17, 6), (8, 19, 20, 9), (3, 14, 13, 2), (6, 17, 16, 5), (9, 20, 21, 10), (2, 13, 12, 1), (5, 16, 15, 4), (0, 11, 18, 7), (14, 15, 16, 17, 18, 11, 21, 20, 19, 12, 13), (1, 8, 30, 23), (4, 3, 25, 26), (7, 6, 28, 29), (8, 9, 31, 30), (3, 2, 24, 25), (6, 5, 27, 28), (9, 10, 32, 31), (2, 1, 23, 24), (5, 4, 26, 27), (0, 7, 29, 22), (25, 24, 23, 30, 31, 32, 22, 29, 28, 27, 26)])
_uv = me_cube_010.uv_layers.new(name='UVMap')
_uv.uv.foreach_set('vector', [0.0, 0.0, 0.0, 0.0, 0.0, 0.0, 0.0, 0.0, 0.0, 0.0, 0.0, 0.0, 0.0, 0.0, 0.0, 0.0, 0.0, 0.0, 0.0, 0.0, 0.0, 0.0, 0.0, 0.0, 0.0, 0.0, 0.0, 0.0, 0.0, 0.0, 0.0, 0.0, 0.0, 0.0, 0.0, 0.0, 0.0, 0.0, 0.0, 0.0, 0.0, 0.0, 0.0, 0.0, 0.0, 0.0, 0.0, 0.0, 0.0, 0.0, 0.0, 0.0, 0.0, 0.0, 0.0, 0.0, 0.0, 0.0, 0.0, 0.0, 0.0, 0.0, 0.0, 0.0, 0.0, 0.0, 0.0, 0.0, 0.0, 0.0, 0.0, 0.0, 0.0, 0.0, 0.0, 0.0, 0.0, 0.0, 0.0, 0.0, 0.0, 0.0, 0.0, 0.0, 0.0, 0.0, 0.0, 0.0, 0.0, 0.0, 0.0, 0.0, 0.0, 0.0, 0.0, 0.0, 0.0, 0.0, 0.0, 0.0, 0.0, 0.0, 0.0, 0.0, 0.0, 0.0, 0.0, 0.0, 0.0, 0.0, 0.0, 0.0, 0.0, 0.0, 0.0, 0.0, 0.0, 0.0, 0.0, 0.0, 0.0, 0.0, 0.0, 0.0, 0.0, 0.0, 0.0, 0.0, 0.0, 0.0, 0.0, 0.0, 0.0, 0.0, 0.0, 0.0, 0.0, 0.0, 0.0, 0.0, 0.0, 0.0, 0.0, 0.0, 0.0, 0.0, 0.0, 0.0, 0.0, 0.0, 0.0, 0.0, 0.0, 0.0, 0.0, 0.0, 0.0, 0.0, 0.0, 0.0, 0.0, 0.0, 0.0, 0.0, 0.0, 0.0, 0.0, 0.0, 0.0, 0.0, 0.0, 0.0, 0.0, 0.0, 0.0, 0.0, 0.0, 0.0, 0.0, 0.0, 0.0, 0.0, 0.0, 0.0, 0.0, 0.0, 0.0, 0.0, 0.0, 0.0, 0.0, 0.0, 0.0, 0.0, 0.0, 0.0, 0.0, 0.0, 0.0, 0.0, 0.0, 0.0, 0.0, 0.0])
me_cube_010.materials.append(mat_metal)
me_cube_010.update()
arm_armature_001 = bpy.data.armatures.new('Armature.001')  # bones are not reproduced

# ---- objects
ob_cube = bpy.data.objects.new('Cube', me_cube_004)
ob_cube_002 = bpy.data.objects.new('Cube.002', me_cube_001)
ob_armature = bpy.data.objects.new('Armature', arm_armature_001)
ob_cube_001 = bpy.data.objects.new('Cube.001', me_cube_009)
ob_cube_003 = bpy.data.objects.new('Cube.003', me_cube_010)

# ---- transforms, parenting, visibility, modifiers, constraints
ob_cube.location = (0.0, -6.403, -7.849)
ob_cube.scale = (1.48, 1.0, 0.5606)
_vg = ob_cube.vertex_groups.new(name='Bone')
for _i, _w in zip([0, 1, 2, 3, 4, 5, 6, 7, 8, 9, 10, 11, 12, 13, 14, 15, 16, 17, 18, 19, 20, 21, 22, 23, 24, 25, 26, 27, 28, 29, 30, 31, 32, 33, 34, 35, 36, 37, 38, 39, 40, 41, 42, 43, 44, 45, 46, 47, 48, 49, 50, 51, 52, 53, 54, 55, 56, 57, 58, 59, 60, 61, 62, 63, 64, 65, 66, 67, 68, 69, 70, 71, 72, 73, 74, 75, 76, 77, 78, 79, 80, 81, 82, 83, 84, 85, 86, 87, 88, 89, 90, 91, 92, 93, 94, 95, 96, 97, 98, 99, 100, 101, 102, 103, 104, 105, 106, 107, 108, 109, 110, 111, 112, 113, 114, 115, 116, 117, 118, 119, 120, 121, 122, 123, 124, 125], [0.718, 0.6088, 0.1239, 0.6337, 0.4438, 0.4089, 0.373, 0.4678, 0.7557, 0.6968, 0.4819, 0.7073, 0.4275, 0.409, 0.3592, 0.4515, 0.7017, 0.451, 0.3355, 0.3326, 0.3249, 0.4823, 0.09069, 0.5911, 0.7396, 0.4368, 0.3237, 0.3331, 0.3075, 0.54, 0.4381, 0.6804, 0.9813, 0.9679, 0.9809, 0.9671, 0.9872, 0.9699, 0.9545, 0.9605, 0.9585, 0.9513, 0.9688, 0.9864, 0.08637, 0.06852, 0.3802, 0.3562, 0.2166, 0.211, 0.9919, 0.9912, 0.9919, 0.991, 0.9881, 0.9883, 0.989, 0.9902, 0.9899, 0.9887, 0.9882, 0.9881, 0.9902, 0.9862, 0.9832, 0.9887, 0.9803, 0.9873, 0.9841, 0.9871, 0.9877, 0.9875, 0.9875, 0.9873, 0.9835, 0.9869, 0.9794, 0.9868, 0.9824, 0.9883, 0.9858, 0.99, 0.9895, 0.9914, 0.9897, 0.9915, 0.9913, 0.9913, 0.9909, 0.9903, 0.9896, 0.9889, 0.9888, 0.9888, 0.9891, 0.9897, 0.9904, 0.991, 0.4673, 0.4527, 0.6914, 0.6859, 0.6515, 0.5958, 0.7504, 0.745, 0.9812, 0.981, 0.9869, 0.9867, 0.9919, 0.9919, 0.9881, 0.9881, 0.9874, 0.9874, 0.9876, 0.9875, 0.9915, 0.9915, 0.9895, 0.9896, 0.9913, 0.9913, 0.9888, 0.9888]): _vg.add([_i], _w, 'REPLACE')
_vg = ob_cube.vertex_groups.new(name='Bone.001')
_m = ob_cube.modifiers.new('Armature', 'ARMATURE')
ob_cube_002.parent = ob_armature
ob_cube_002.matrix_parent_inverse = Matrix(((0.09809, -0.0, 0.0, 0.0001569), (-0.0, 7.406e-09, -0.09809, -0.4918), (-0.0, 0.09809, 7.406e-09, 0.1509), (-0.0, 0.0, -0.0, 1.0)))
ob_cube_002.location = (-0.02075, -1.512, -5.014)
ob_cube_002.scale = (1.48, 1.0, 0.5606)
_vg = ob_cube_002.vertex_groups.new(name='Bone')
for _i, _w in zip([0, 1, 2, 3, 4, 5, 6, 7, 8, 9, 10, 11, 12, 13, 14, 15, 16, 17, 18, 19, 20, 21, 22, 23, 24, 25, 26, 27, 28, 29, 30, 31, 32, 33, 34, 35, 36, 37, 38, 39, 40, 41, 42, 43, 44, 45, 46, 47, 48, 49, 50, 51, 52, 53, 54, 55, 56, 57, 58, 59, 60, 61, 62, 63, 64, 65, 66, 67, 68, 69, 70, 71, 72, 73, 74, 75, 76, 77, 78, 79, 80, 81, 82, 83, 84, 85, 86, 87, 88, 89, 90, 91, 92, 93, 94, 95, 96, 97, 98, 99, 100, 101, 102, 103, 104, 105], [1.0, 1.0, 1.0, 1.0, 1.0, 1.0, 1.0, 1.0, 1.0, 1.0, 1.0, 1.0, 1.0, 1.0, 1.0, 1.0, 1.0, 1.0, 1.0, 1.0, 1.0, 1.0, 1.0, 1.0, 1.0, 1.0, 1.0, 1.0, 1.0, 1.0, 1.0, 1.0, 1.0, 1.0, 1.0, 1.0, 1.0, 1.0, 1.0, 1.0, 1.0, 1.0, 1.0, 1.0, 1.0, 1.0, 1.0, 1.0, 1.0, 1.0, 1.0, 1.0, 1.0, 1.0, 1.0, 1.0, 1.0, 1.0, 1.0, 1.0, 1.0, 1.0, 1.0, 1.0, 1.0, 1.0, 1.0, 1.0, 1.0, 1.0, 1.0, 1.0, 1.0, 1.0, 1.0, 1.0, 1.0, 1.0, 1.0, 1.0, 1.0, 1.0, 1.0, 1.0, 1.0, 1.0, 1.0, 1.0, 1.0, 1.0, 1.0, 1.0, 1.0, 1.0, 1.0, 1.0, 1.0, 1.0, 1.0, 1.0, 1.0, 1.0, 1.0, 1.0, 1.0, 1.0]): _vg.add([_i], _w, 'REPLACE')
_vg = ob_cube_002.vertex_groups.new(name='Bone.001')
_vg.add([0, 1, 2, 3, 4, 5, 6, 7, 8, 9, 10, 11, 12, 13, 14, 15, 16, 17, 18, 19, 20, 21, 22, 23, 24, 25, 26, 27, 28, 29, 30, 31, 32, 33, 34, 35, 36, 37, 38, 39, 40, 41, 42, 43, 44, 45, 46, 47, 48, 49, 50, 51, 52, 53, 54, 55, 56, 57, 58, 59, 60, 61, 62, 63, 64, 65, 66, 67, 68, 69, 70, 71, 72, 73, 74, 75, 76, 77, 78, 79, 80, 81, 82, 83, 84, 85, 86, 87, 88, 89, 90, 91, 92, 93, 94, 95, 96, 97], 1.0, 'REPLACE')
_vg = ob_cube_002.vertex_groups.new(name='Bone_L.001')
_vg.add([138, 139, 140, 141, 142, 143, 144, 145, 146, 147, 148, 149, 150, 151, 152, 153, 154, 155, 156, 157, 158, 159, 160, 161, 162, 163, 164, 165, 166, 167, 168, 169, 170, 171, 172, 173, 174, 175, 176, 177, 178, 179, 180, 181], 1.0, 'REPLACE')
_vg = ob_cube_002.vertex_groups.new(name='Bone_R.001')
for _i, _w in zip([106, 107, 108, 109, 110, 111, 112, 113, 114, 115, 116, 117, 118, 119, 120, 121, 122, 123, 124, 125, 126, 127, 128, 129, 130, 131, 132, 133, 134, 135, 136, 137], [1.0, 1.0, 1.0, 1.0, 1.0, 1.0, 1.0, 1.0, 1.0, 1.0, 1.0, 1.0, 1.0, 1.0, 1.0, 1.0, 1.0, 1.0, 1.0, 1.0, 1.0, 1.0, 1.0, 1.0, 1.0, 1.0, 1.0, 1.0, 1.0, 1.0, 1.0, 1.0]): _vg.add([_i], _w, 'REPLACE')
_m = ob_cube_002.modifiers.new('Armature', 'ARMATURE')
_m = ob_cube_002.modifiers.new('Armature.001', 'ARMATURE')
_m.object = ob_armature
_m = ob_cube_002.modifiers.new('Smooth by Angle', 'NODES')
_m.node_group = ng_smooth_by_angle
_m.use_pin_to_last = True
_m.show_group_selector = False
ob_armature.location = (-0.001599, -1.538, -5.014)
ob_armature.rotation_euler = (-1.571, -0.0, 0.0)
ob_armature.scale = (10.19, 10.19, 10.19)
ob_cube_001.location = (0.0, -3.581, -2.883)
ob_cube_001.scale = (0.09394, 1.846, 0.67)
ob_cube_003.location = (0.0, 1.323, -0.2063)

# ---- collection membership
col_collection.objects.link(ob_cube)
col_collection.objects.link(ob_cube_002)
col_collection.objects.link(ob_armature)
col_collection.objects.link(ob_cube_001)
col_collection.objects.link(ob_cube_003)

# ---- scene / render settings (as saved in the file)
scene.frame_start = 0; scene.frame_end = 90; scene.frame_set(4)
scene.render.engine = 'BLENDER_EEVEE_NEXT'
bpy.context.view_layer.update()

# ---- added for rendering (the .blend has no active camera and no usable light): camera, sun
cam_auto = bpy.data.cameras.new('AutoCamera')
cam_auto.lens = 50.0
cam_auto.sensor_width = 36.0
cam_auto.clip_end = 1000.0
ob_auto_camera = bpy.data.objects.new('AutoCamera', cam_auto)
scene.collection.objects.link(ob_auto_camera)
ob_auto_camera.location = (21.6861, -26.3701, 12.8043)
ob_auto_camera.rotation_euler = (1.09748, -7.21219e-08, 0.694738)
scene.camera = ob_auto_camera
light_auto_sun = bpy.data.lights.new('AutoSun', 'SUN')
light_auto_sun.energy = 3.0
light_auto_sun.angle = 0.0523599
ob_auto_sun = bpy.data.objects.new('AutoSun', light_auto_sun)
scene.collection.objects.link(ob_auto_sun)
ob_auto_sun.rotation_euler = (0.872665, 0.174533, 0.523599)
bpy.context.view_layer.update()
